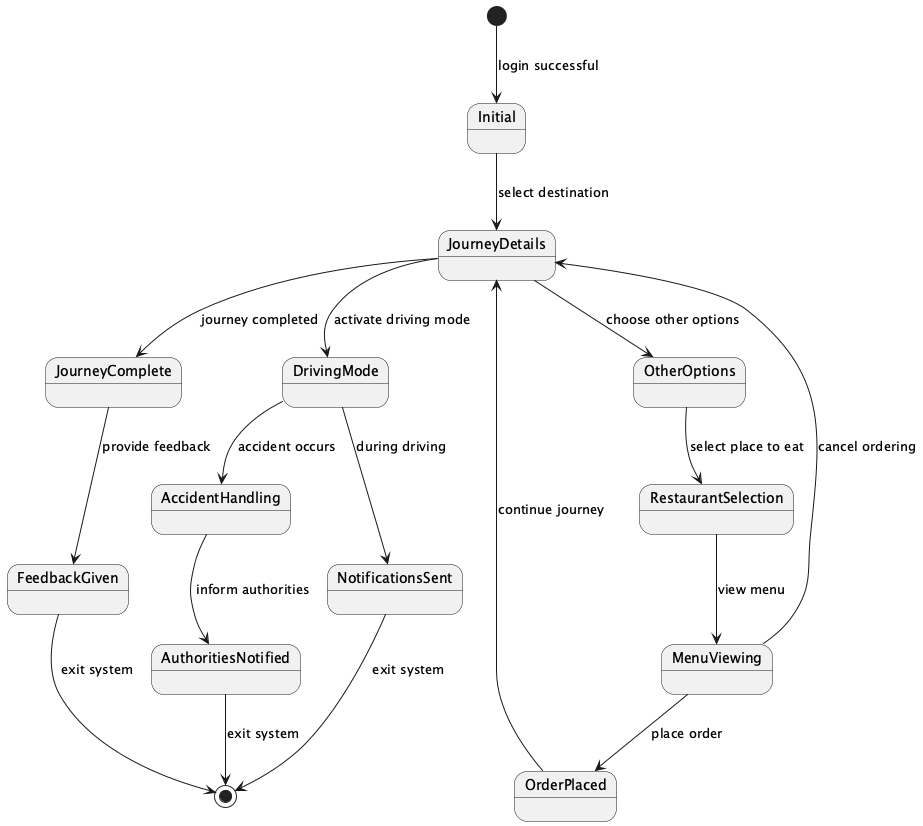

The diagram above was rendered by PlantUML. Its source (embedded in the PNG):
@startuml
[*] --> Initial : login successful

state Initial
Initial --> JourneyDetails : select destination

state JourneyDetails
JourneyDetails --> DrivingMode : activate driving mode
JourneyDetails --> OtherOptions : choose other options

state DrivingMode
DrivingMode --> NotificationsSent : during driving
DrivingMode --> AccidentHandling : accident occurs

state OtherOptions
OtherOptions --> RestaurantSelection : select place to eat

state RestaurantSelection
RestaurantSelection --> MenuViewing : view menu

state MenuViewing
MenuViewing --> OrderPlaced : place order
MenuViewing --> JourneyDetails : cancel ordering

state OrderPlaced
OrderPlaced --> JourneyDetails : continue journey

state AccidentHandling
AccidentHandling --> AuthoritiesNotified : inform authorities

state NotificationsSent
NotificationsSent --> [*] : exit system

state AuthoritiesNotified
AuthoritiesNotified --> [*] : exit system

state FeedbackGiven
FeedbackGiven --> [*] : exit system

JourneyDetails --> JourneyComplete : journey completed
JourneyComplete --> FeedbackGiven : provide feedback
@enduml